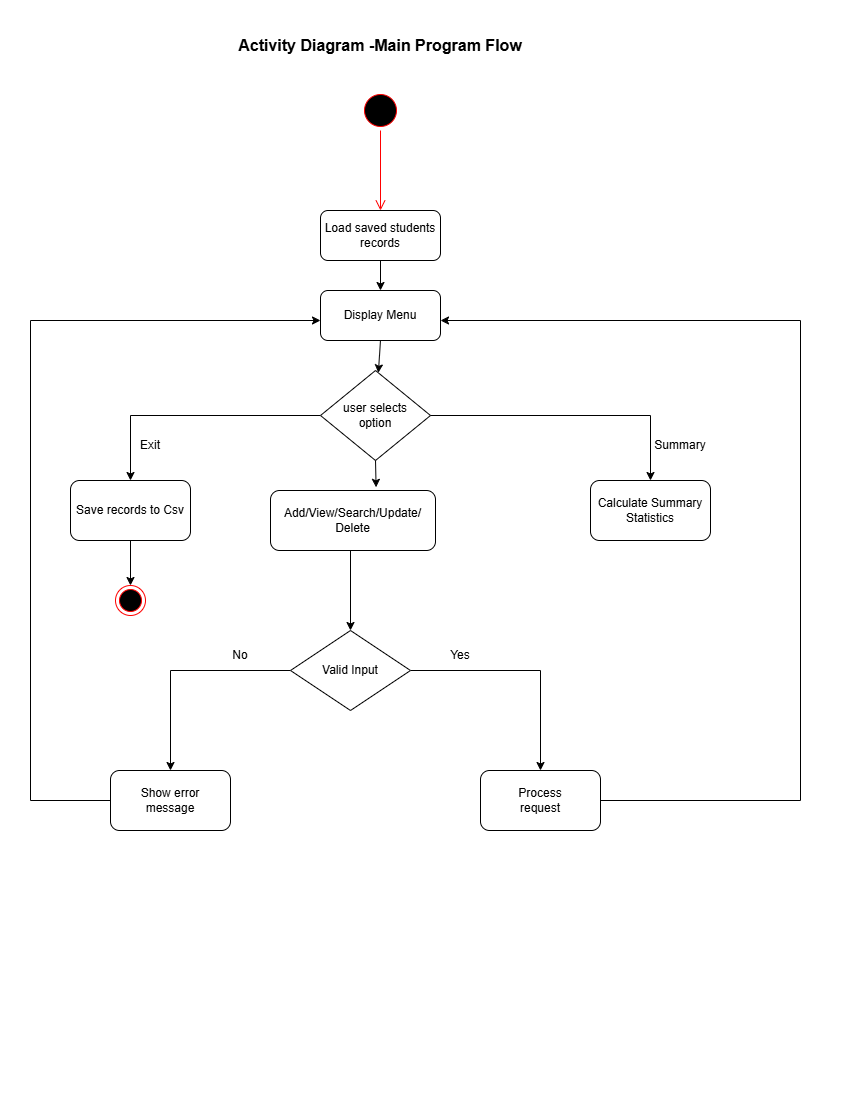

The diagram above was exported from draw.io. Its source (the exported page's mxGraphModel, read from the mxfile embedded in the PNG):
<mxGraphModel dx="1032" dy="527" grid="1" gridSize="10" guides="1" tooltips="1" connect="1" arrows="1" fold="1" page="1" pageScale="1" pageWidth="850" pageHeight="1100" math="0" shadow="0">
  <root>
    <mxCell id="0" />
    <mxCell id="1" parent="0" />
    <mxCell id="lgnaodvQgjvK55QDpkLb-1" parent="1" style="text;html=1;whiteSpace=wrap;strokeColor=none;fillColor=none;align=center;verticalAlign=middle;rounded=0;" value="&lt;b&gt;&lt;font style=&quot;font-size: 16px;&quot;&gt;Activity Diagram -Main Program Flow&lt;/font&gt;&lt;/b&gt;" vertex="1">
      <mxGeometry height="30" width="460" x="150" y="30" as="geometry" />
    </mxCell>
    <mxCell id="lgnaodvQgjvK55QDpkLb-2" parent="1" style="ellipse;html=1;shape=startState;fillColor=#000000;strokeColor=#ff0000;" value="" vertex="1">
      <mxGeometry height="40" width="40" x="360" y="90" as="geometry" />
    </mxCell>
    <mxCell id="lgnaodvQgjvK55QDpkLb-3" edge="1" parent="1" source="lgnaodvQgjvK55QDpkLb-2" style="edgeStyle=orthogonalEdgeStyle;html=1;verticalAlign=bottom;endArrow=open;endSize=8;strokeColor=#ff0000;rounded=0;" value="">
      <mxGeometry relative="1" as="geometry">
        <mxPoint x="380" y="210" as="targetPoint" />
      </mxGeometry>
    </mxCell>
    <mxCell id="lgnaodvQgjvK55QDpkLb-4" parent="1" style="rounded=1;whiteSpace=wrap;html=1;" value="Load saved students&lt;div&gt;records&lt;/div&gt;" vertex="1">
      <mxGeometry height="50" width="120" x="320" y="210" as="geometry" />
    </mxCell>
    <mxCell id="lgnaodvQgjvK55QDpkLb-5" edge="1" parent="1" source="lgnaodvQgjvK55QDpkLb-4" style="endArrow=classic;html=1;rounded=0;exitX=0.5;exitY=1;exitDx=0;exitDy=0;" target="lgnaodvQgjvK55QDpkLb-6" value="">
      <mxGeometry height="50" relative="1" width="50" as="geometry">
        <mxPoint x="400" y="290" as="sourcePoint" />
        <mxPoint x="380" y="320" as="targetPoint" />
      </mxGeometry>
    </mxCell>
    <mxCell id="lgnaodvQgjvK55QDpkLb-6" parent="1" style="rounded=1;whiteSpace=wrap;html=1;" value="Display Menu" vertex="1">
      <mxGeometry height="50" width="120" x="320" y="290" as="geometry" />
    </mxCell>
    <mxCell id="lgnaodvQgjvK55QDpkLb-7" edge="1" parent="1" source="lgnaodvQgjvK55QDpkLb-6" style="endArrow=classic;html=1;rounded=0;exitX=0.5;exitY=1;exitDx=0;exitDy=0;" target="lgnaodvQgjvK55QDpkLb-9" value="">
      <mxGeometry height="50" relative="1" width="50" as="geometry">
        <mxPoint x="400" y="290" as="sourcePoint" />
        <mxPoint x="380" y="370" as="targetPoint" />
      </mxGeometry>
    </mxCell>
    <mxCell id="lgnaodvQgjvK55QDpkLb-12" edge="1" parent="1" source="lgnaodvQgjvK55QDpkLb-9" style="edgeStyle=orthogonalEdgeStyle;rounded=0;orthogonalLoop=1;jettySize=auto;html=1;exitX=0;exitY=0.5;exitDx=0;exitDy=0;" target="lgnaodvQgjvK55QDpkLb-15">
      <mxGeometry relative="1" as="geometry">
        <mxPoint x="120" y="480" as="targetPoint" />
      </mxGeometry>
    </mxCell>
    <mxCell id="lgnaodvQgjvK55QDpkLb-13" edge="1" parent="1" style="edgeStyle=orthogonalEdgeStyle;rounded=0;orthogonalLoop=1;jettySize=auto;html=1;exitX=1;exitY=0.5;exitDx=0;exitDy=0;">
      <mxGeometry relative="1" as="geometry">
        <mxPoint x="390" y="415" as="sourcePoint" />
        <mxPoint x="650" y="480" as="targetPoint" />
      </mxGeometry>
    </mxCell>
    <mxCell id="lgnaodvQgjvK55QDpkLb-9" parent="1" style="rhombus;whiteSpace=wrap;html=1;" value="user selects&lt;div&gt;option&lt;/div&gt;" vertex="1">
      <mxGeometry height="90" width="110" x="320" y="370" as="geometry" />
    </mxCell>
    <mxCell id="lgnaodvQgjvK55QDpkLb-10" edge="1" parent="1" source="lgnaodvQgjvK55QDpkLb-9" style="endArrow=classic;html=1;rounded=0;exitX=0.5;exitY=1;exitDx=0;exitDy=0;entryX=0.64;entryY=-0.053;entryDx=0;entryDy=0;entryPerimeter=0;" target="lgnaodvQgjvK55QDpkLb-11" value="">
      <mxGeometry height="50" relative="1" width="50" as="geometry">
        <mxPoint x="400" y="480" as="sourcePoint" />
        <mxPoint x="375" y="520" as="targetPoint" />
      </mxGeometry>
    </mxCell>
    <mxCell id="lgnaodvQgjvK55QDpkLb-11" parent="1" style="rounded=1;whiteSpace=wrap;html=1;" value="Add/View/Search/Update/&lt;div&gt;Delete&lt;/div&gt;" vertex="1">
      <mxGeometry height="60" width="165" x="270" y="490" as="geometry" />
    </mxCell>
    <mxCell id="lgnaodvQgjvK55QDpkLb-14" parent="1" style="rounded=1;whiteSpace=wrap;html=1;" value="Calculate Summary&lt;div&gt;Statistics&lt;/div&gt;" vertex="1">
      <mxGeometry height="60" width="120" x="590" y="480" as="geometry" />
    </mxCell>
    <mxCell id="lgnaodvQgjvK55QDpkLb-15" parent="1" style="rounded=1;whiteSpace=wrap;html=1;" value="Save records to Csv" vertex="1">
      <mxGeometry height="60" width="120" x="70" y="480" as="geometry" />
    </mxCell>
    <mxCell id="lgnaodvQgjvK55QDpkLb-16" parent="1" style="text;html=1;whiteSpace=wrap;strokeColor=none;fillColor=none;align=center;verticalAlign=middle;rounded=0;" value="Exit" vertex="1">
      <mxGeometry height="30" width="60" x="120" y="430" as="geometry" />
    </mxCell>
    <mxCell id="lgnaodvQgjvK55QDpkLb-17" edge="1" parent="1" source="lgnaodvQgjvK55QDpkLb-15" style="endArrow=classic;html=1;rounded=0;exitX=0.5;exitY=1;exitDx=0;exitDy=0;" target="lgnaodvQgjvK55QDpkLb-18" value="">
      <mxGeometry height="50" relative="1" width="50" as="geometry">
        <mxPoint x="400" y="470" as="sourcePoint" />
        <mxPoint x="130" y="600" as="targetPoint" />
      </mxGeometry>
    </mxCell>
    <mxCell id="lgnaodvQgjvK55QDpkLb-18" parent="1" style="ellipse;html=1;shape=endState;fillColor=#000000;strokeColor=#ff0000;" value="" vertex="1">
      <mxGeometry height="30" width="30" x="115" y="585" as="geometry" />
    </mxCell>
    <mxCell id="lgnaodvQgjvK55QDpkLb-20" parent="1" style="text;html=1;whiteSpace=wrap;strokeColor=none;fillColor=none;align=center;verticalAlign=middle;rounded=0;" value="Summary" vertex="1">
      <mxGeometry height="30" width="60" x="650" y="430" as="geometry" />
    </mxCell>
    <mxCell id="lgnaodvQgjvK55QDpkLb-21" edge="1" parent="1" style="endArrow=classic;html=1;rounded=0;" target="lgnaodvQgjvK55QDpkLb-24" value="">
      <mxGeometry height="50" relative="1" width="50" as="geometry">
        <mxPoint x="350" y="550" as="sourcePoint" />
        <mxPoint x="353" y="670" as="targetPoint" />
      </mxGeometry>
    </mxCell>
    <mxCell id="lgnaodvQgjvK55QDpkLb-25" edge="1" parent="1" source="lgnaodvQgjvK55QDpkLb-24" style="edgeStyle=orthogonalEdgeStyle;rounded=0;orthogonalLoop=1;jettySize=auto;html=1;exitX=1;exitY=0.5;exitDx=0;exitDy=0;" target="lgnaodvQgjvK55QDpkLb-30">
      <mxGeometry relative="1" as="geometry">
        <mxPoint x="540" y="800" as="targetPoint" />
      </mxGeometry>
    </mxCell>
    <mxCell id="lgnaodvQgjvK55QDpkLb-26" edge="1" parent="1" source="lgnaodvQgjvK55QDpkLb-24" style="edgeStyle=orthogonalEdgeStyle;rounded=0;orthogonalLoop=1;jettySize=auto;html=1;exitX=0;exitY=0.5;exitDx=0;exitDy=0;" target="lgnaodvQgjvK55QDpkLb-29">
      <mxGeometry relative="1" as="geometry">
        <mxPoint x="170" y="800" as="targetPoint" />
      </mxGeometry>
    </mxCell>
    <mxCell id="lgnaodvQgjvK55QDpkLb-24" parent="1" style="rhombus;whiteSpace=wrap;html=1;" value="Valid Input" vertex="1">
      <mxGeometry height="80" width="120" x="290" y="630" as="geometry" />
    </mxCell>
    <mxCell id="lgnaodvQgjvK55QDpkLb-27" parent="1" style="text;html=1;whiteSpace=wrap;strokeColor=none;fillColor=none;align=center;verticalAlign=middle;rounded=0;" value="Yes" vertex="1">
      <mxGeometry height="30" width="60" x="430" y="640" as="geometry" />
    </mxCell>
    <mxCell id="lgnaodvQgjvK55QDpkLb-28" parent="1" style="text;html=1;whiteSpace=wrap;strokeColor=none;fillColor=none;align=center;verticalAlign=middle;rounded=0;" value="No" vertex="1">
      <mxGeometry height="30" width="60" x="210" y="640" as="geometry" />
    </mxCell>
    <mxCell id="lgnaodvQgjvK55QDpkLb-29" parent="1" style="rounded=1;whiteSpace=wrap;html=1;" value="Show error&lt;div&gt;message&lt;/div&gt;" vertex="1">
      <mxGeometry height="60" width="120" x="110" y="770" as="geometry" />
    </mxCell>
    <mxCell id="lgnaodvQgjvK55QDpkLb-30" parent="1" style="rounded=1;whiteSpace=wrap;html=1;" value="Process&lt;div&gt;request&lt;/div&gt;" vertex="1">
      <mxGeometry height="60" width="120" x="480" y="770" as="geometry" />
    </mxCell>
    <mxCell id="lgnaodvQgjvK55QDpkLb-33" edge="1" parent="1" source="lgnaodvQgjvK55QDpkLb-29" style="endArrow=none;html=1;rounded=0;exitX=0;exitY=0.5;exitDx=0;exitDy=0;" value="">
      <mxGeometry height="50" relative="1" width="50" as="geometry">
        <mxPoint x="400" y="740" as="sourcePoint" />
        <mxPoint x="30" y="800" as="targetPoint" />
      </mxGeometry>
    </mxCell>
    <mxCell id="lgnaodvQgjvK55QDpkLb-34" edge="1" parent="1" style="endArrow=none;html=1;rounded=0;" value="">
      <mxGeometry height="50" relative="1" width="50" as="geometry">
        <mxPoint x="30" y="800" as="sourcePoint" />
        <mxPoint x="30" y="320" as="targetPoint" />
      </mxGeometry>
    </mxCell>
    <mxCell id="lgnaodvQgjvK55QDpkLb-35" edge="1" parent="1" style="endArrow=classic;html=1;rounded=0;" value="">
      <mxGeometry height="50" relative="1" width="50" as="geometry">
        <mxPoint x="30" y="320" as="sourcePoint" />
        <mxPoint x="320" y="320" as="targetPoint" />
      </mxGeometry>
    </mxCell>
    <mxCell id="lgnaodvQgjvK55QDpkLb-37" edge="1" parent="1" style="endArrow=none;html=1;rounded=0;entryX=1;entryY=0.5;entryDx=0;entryDy=0;" target="lgnaodvQgjvK55QDpkLb-30" value="">
      <mxGeometry height="50" relative="1" width="50" as="geometry">
        <mxPoint x="800" y="800" as="sourcePoint" />
        <mxPoint x="450" y="810" as="targetPoint" />
      </mxGeometry>
    </mxCell>
    <mxCell id="lgnaodvQgjvK55QDpkLb-38" edge="1" parent="1" style="endArrow=none;html=1;rounded=0;" value="">
      <mxGeometry height="50" relative="1" width="50" as="geometry">
        <mxPoint x="800" y="800" as="sourcePoint" />
        <mxPoint x="800" y="320" as="targetPoint" />
      </mxGeometry>
    </mxCell>
    <mxCell id="lgnaodvQgjvK55QDpkLb-39" edge="1" parent="1" style="endArrow=classic;html=1;rounded=0;" value="">
      <mxGeometry height="50" relative="1" width="50" as="geometry">
        <mxPoint x="800" y="320" as="sourcePoint" />
        <mxPoint x="440" y="320" as="targetPoint" />
      </mxGeometry>
    </mxCell>
  </root>
</mxGraphModel>